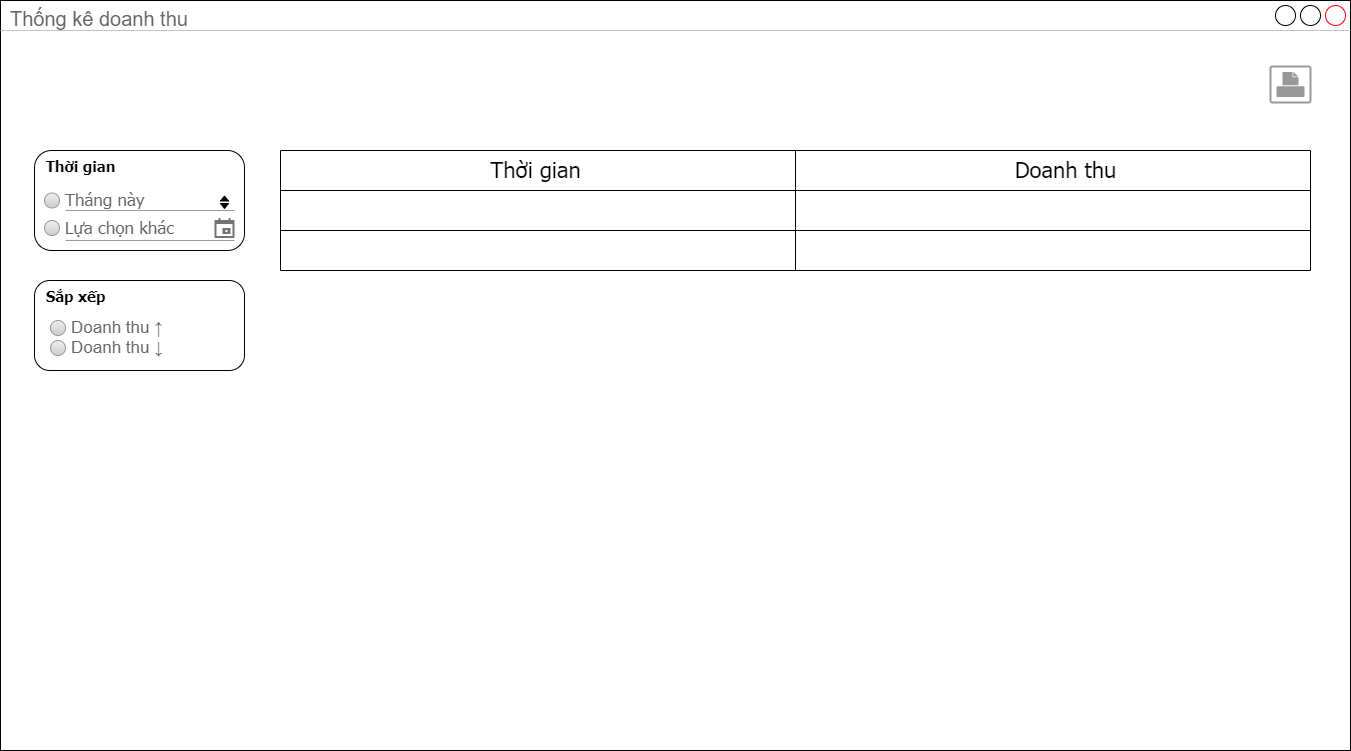

The diagram above was exported from draw.io. Its source (the exported page's mxGraphModel, read from the mxfile embedded in the PNG):
<mxGraphModel dx="1038" dy="341" grid="1" gridSize="10" guides="1" tooltips="1" connect="1" arrows="1" fold="1" page="1" pageScale="1" pageWidth="850" pageHeight="100" math="0" shadow="0">
  <root>
    <mxCell id="0" />
    <mxCell id="1" parent="0" />
    <mxCell id="HQ6ZOBRmKP3o-N8ocjQO-144" value="Thống kê doanh thu" style="strokeWidth=1;shadow=0;dashed=0;align=center;html=1;shape=mxgraph.mockup.containers.window;align=left;verticalAlign=top;spacingLeft=8;strokeColor2=#FF0000;strokeColor3=#c4c4c4;fontColor=#666666;mainText=;fontSize=20;labelBackgroundColor=none;" parent="1" vertex="1">
      <mxGeometry x="500" y="340" width="1350" height="750" as="geometry" />
    </mxCell>
    <mxCell id="HQ6ZOBRmKP3o-N8ocjQO-145" value="" style="rounded=1;whiteSpace=wrap;html=1;fontFamily=Tahoma;fontSize=15;arcSize=17;" parent="1" vertex="1">
      <mxGeometry x="534" y="620" width="210" height="90" as="geometry" />
    </mxCell>
    <mxCell id="HQ6ZOBRmKP3o-N8ocjQO-146" value="Sắp xếp" style="text;html=1;align=center;verticalAlign=middle;resizable=0;points=[];autosize=1;strokeColor=none;fillColor=none;fontSize=15;fontFamily=Tahoma;fontStyle=1" parent="1" vertex="1">
      <mxGeometry x="535" y="620" width="80" height="30" as="geometry" />
    </mxCell>
    <mxCell id="HQ6ZOBRmKP3o-N8ocjQO-147" style="edgeStyle=orthogonalEdgeStyle;rounded=0;orthogonalLoop=1;jettySize=auto;html=1;exitX=0.5;exitY=1;exitDx=0;exitDy=0;fontSize=20;" parent="1" source="HQ6ZOBRmKP3o-N8ocjQO-145" target="HQ6ZOBRmKP3o-N8ocjQO-145" edge="1">
      <mxGeometry relative="1" as="geometry" />
    </mxCell>
    <mxCell id="HQ6ZOBRmKP3o-N8ocjQO-150" value="Doanh thu ↑" style="shape=ellipse;fillColor=#eeeeee;strokeColor=#999999;gradientColor=#cccccc;html=1;align=left;spacingLeft=4;fontSize=17;fontColor=#666666;labelPosition=right;shadow=0;" parent="1" vertex="1">
      <mxGeometry x="550" y="660" width="15" height="15" as="geometry" />
    </mxCell>
    <mxCell id="HQ6ZOBRmKP3o-N8ocjQO-151" value="Doanh thu ↓" style="shape=ellipse;fillColor=#eeeeee;strokeColor=#999999;gradientColor=#cccccc;html=1;align=left;spacingLeft=4;fontSize=17;fontColor=#666666;labelPosition=right;shadow=0;" parent="1" vertex="1">
      <mxGeometry x="550" y="680" width="15" height="15" as="geometry" />
    </mxCell>
    <mxCell id="HQ6ZOBRmKP3o-N8ocjQO-154" value="" style="rounded=1;whiteSpace=wrap;html=1;fontFamily=Tahoma;fontSize=15;arcSize=17;" parent="1" vertex="1">
      <mxGeometry x="534" y="490" width="210" height="100" as="geometry" />
    </mxCell>
    <mxCell id="HQ6ZOBRmKP3o-N8ocjQO-155" value="Thời gian" style="text;html=1;align=center;verticalAlign=middle;resizable=0;points=[];autosize=1;strokeColor=none;fillColor=none;fontSize=15;fontFamily=Tahoma;fontStyle=1" parent="1" vertex="1">
      <mxGeometry x="535" y="490" width="90" height="30" as="geometry" />
    </mxCell>
    <mxCell id="HQ6ZOBRmKP3o-N8ocjQO-156" value="Lựa chọn khác" style="shape=ellipse;fillColor=#eeeeee;strokeColor=#999999;gradientColor=#cccccc;html=1;align=left;spacingLeft=4;fontSize=17;fontColor=#666666;labelPosition=right;shadow=0;fontFamily=Tahoma;labelPadding=0;sketch=0;" parent="1" vertex="1">
      <mxGeometry x="544" y="560" width="15" height="15" as="geometry" />
    </mxCell>
    <mxCell id="HQ6ZOBRmKP3o-N8ocjQO-157" value="Tháng này" style="shape=ellipse;fillColor=#eeeeee;strokeColor=#999999;gradientColor=#cccccc;html=1;align=left;spacingLeft=4;fontSize=17;fontColor=#666666;labelPosition=right;shadow=0;fontFamily=Tahoma;" parent="1" vertex="1">
      <mxGeometry x="544" y="532.5" width="15" height="15" as="geometry" />
    </mxCell>
    <mxCell id="HQ6ZOBRmKP3o-N8ocjQO-158" value="" style="verticalLabelPosition=bottom;shadow=0;dashed=0;align=center;html=1;verticalAlign=top;strokeWidth=1;shape=mxgraph.mockup.markup.line;strokeColor=#999999;sketch=0;fontFamily=Tahoma;fontSize=15;" parent="1" vertex="1">
      <mxGeometry x="565" y="540" width="169" height="20" as="geometry" />
    </mxCell>
    <mxCell id="HQ6ZOBRmKP3o-N8ocjQO-159" value="" style="verticalLabelPosition=bottom;shadow=0;dashed=0;align=center;html=1;verticalAlign=top;strokeWidth=1;shape=mxgraph.mockup.markup.line;strokeColor=#999999;sketch=0;fontFamily=Tahoma;fontSize=15;" parent="1" vertex="1">
      <mxGeometry x="565" y="570" width="169" height="20" as="geometry" />
    </mxCell>
    <mxCell id="HQ6ZOBRmKP3o-N8ocjQO-160" value="" style="dashed=0;aspect=fixed;verticalLabelPosition=bottom;verticalAlign=top;align=center;shape=mxgraph.gmdl.calendar;strokeColor=none;fillColor=#737373;shadow=0;sketch=0;fontFamily=Tahoma;fontSize=15;" parent="1" vertex="1">
      <mxGeometry x="714" y="557.5" width="20" height="20" as="geometry" />
    </mxCell>
    <mxCell id="HQ6ZOBRmKP3o-N8ocjQO-161" value="" style="triangle;whiteSpace=wrap;html=1;dashed=0;direction=south;shadow=0;sketch=0;fontFamily=Tahoma;fontSize=15;fillColor=#000000;" parent="1" vertex="1">
      <mxGeometry x="720" y="543" width="8" height="5" as="geometry" />
    </mxCell>
    <mxCell id="HQ6ZOBRmKP3o-N8ocjQO-162" value="" style="triangle;whiteSpace=wrap;html=1;dashed=0;direction=south;shadow=0;sketch=0;fontFamily=Tahoma;fontSize=15;fillColor=#000000;rotation=-180;" parent="1" vertex="1">
      <mxGeometry x="720" y="535.5" width="8" height="5" as="geometry" />
    </mxCell>
    <mxCell id="HQ6ZOBRmKP3o-N8ocjQO-163" value="" style="shape=table;startSize=0;container=1;collapsible=0;childLayout=tableLayout;" parent="1" vertex="1">
      <mxGeometry x="780" y="490" width="1030" height="120" as="geometry" />
    </mxCell>
    <mxCell id="HQ6ZOBRmKP3o-N8ocjQO-164" value="" style="shape=tableRow;horizontal=0;startSize=0;swimlaneHead=0;swimlaneBody=0;top=0;left=0;bottom=0;right=0;collapsible=0;dropTarget=0;fillColor=none;points=[[0,0.5],[1,0.5]];portConstraint=eastwest;" parent="HQ6ZOBRmKP3o-N8ocjQO-163" vertex="1">
      <mxGeometry width="1030" height="40" as="geometry" />
    </mxCell>
    <mxCell id="HQ6ZOBRmKP3o-N8ocjQO-165" value="" style="shape=partialRectangle;html=1;whiteSpace=wrap;connectable=0;overflow=hidden;fillColor=none;top=0;left=0;bottom=0;right=0;pointerEvents=1;" parent="HQ6ZOBRmKP3o-N8ocjQO-164" vertex="1">
      <mxGeometry width="515" height="40" as="geometry">
        <mxRectangle width="515" height="40" as="alternateBounds" />
      </mxGeometry>
    </mxCell>
    <mxCell id="HQ6ZOBRmKP3o-N8ocjQO-185" style="shape=partialRectangle;html=1;whiteSpace=wrap;connectable=0;overflow=hidden;fillColor=none;top=0;left=0;bottom=0;right=0;pointerEvents=1;" parent="HQ6ZOBRmKP3o-N8ocjQO-164" vertex="1">
      <mxGeometry x="515" width="515" height="40" as="geometry">
        <mxRectangle width="515" height="40" as="alternateBounds" />
      </mxGeometry>
    </mxCell>
    <mxCell id="HQ6ZOBRmKP3o-N8ocjQO-186" style="shape=tableRow;horizontal=0;startSize=0;swimlaneHead=0;swimlaneBody=0;top=0;left=0;bottom=0;right=0;collapsible=0;dropTarget=0;fillColor=none;points=[[0,0.5],[1,0.5]];portConstraint=eastwest;" parent="HQ6ZOBRmKP3o-N8ocjQO-163" vertex="1">
      <mxGeometry y="40" width="1030" height="40" as="geometry" />
    </mxCell>
    <mxCell id="HQ6ZOBRmKP3o-N8ocjQO-187" style="shape=partialRectangle;html=1;whiteSpace=wrap;connectable=0;overflow=hidden;fillColor=none;top=0;left=0;bottom=0;right=0;pointerEvents=1;" parent="HQ6ZOBRmKP3o-N8ocjQO-186" vertex="1">
      <mxGeometry width="515" height="40" as="geometry">
        <mxRectangle width="515" height="40" as="alternateBounds" />
      </mxGeometry>
    </mxCell>
    <mxCell id="HQ6ZOBRmKP3o-N8ocjQO-188" style="shape=partialRectangle;html=1;whiteSpace=wrap;connectable=0;overflow=hidden;fillColor=none;top=0;left=0;bottom=0;right=0;pointerEvents=1;" parent="HQ6ZOBRmKP3o-N8ocjQO-186" vertex="1">
      <mxGeometry x="515" width="515" height="40" as="geometry">
        <mxRectangle width="515" height="40" as="alternateBounds" />
      </mxGeometry>
    </mxCell>
    <mxCell id="HQ6ZOBRmKP3o-N8ocjQO-189" style="shape=tableRow;horizontal=0;startSize=0;swimlaneHead=0;swimlaneBody=0;top=0;left=0;bottom=0;right=0;collapsible=0;dropTarget=0;fillColor=none;points=[[0,0.5],[1,0.5]];portConstraint=eastwest;" parent="HQ6ZOBRmKP3o-N8ocjQO-163" vertex="1">
      <mxGeometry y="80" width="1030" height="40" as="geometry" />
    </mxCell>
    <mxCell id="HQ6ZOBRmKP3o-N8ocjQO-190" style="shape=partialRectangle;html=1;whiteSpace=wrap;connectable=0;overflow=hidden;fillColor=none;top=0;left=0;bottom=0;right=0;pointerEvents=1;" parent="HQ6ZOBRmKP3o-N8ocjQO-189" vertex="1">
      <mxGeometry width="515" height="40" as="geometry">
        <mxRectangle width="515" height="40" as="alternateBounds" />
      </mxGeometry>
    </mxCell>
    <mxCell id="HQ6ZOBRmKP3o-N8ocjQO-191" style="shape=partialRectangle;html=1;whiteSpace=wrap;connectable=0;overflow=hidden;fillColor=none;top=0;left=0;bottom=0;right=0;pointerEvents=1;" parent="HQ6ZOBRmKP3o-N8ocjQO-189" vertex="1">
      <mxGeometry x="515" width="515" height="40" as="geometry">
        <mxRectangle width="515" height="40" as="alternateBounds" />
      </mxGeometry>
    </mxCell>
    <mxCell id="HQ6ZOBRmKP3o-N8ocjQO-192" value="&lt;font style=&quot;font-size: 22px;&quot;&gt;Doanh thu&lt;/font&gt;" style="text;html=1;align=center;verticalAlign=middle;resizable=0;points=[];autosize=1;strokeColor=none;fillColor=none;fontFamily=Tahoma;fontSize=22;" parent="1" vertex="1">
      <mxGeometry x="1500" y="490" width="130" height="40" as="geometry" />
    </mxCell>
    <mxCell id="HQ6ZOBRmKP3o-N8ocjQO-194" value="&lt;font style=&quot;font-size: 22px;&quot;&gt;Thời gian&lt;/font&gt;" style="text;html=1;align=center;verticalAlign=middle;resizable=0;points=[];autosize=1;strokeColor=none;fillColor=none;fontFamily=Tahoma;fontSize=22;" parent="1" vertex="1">
      <mxGeometry x="980" y="490" width="110" height="40" as="geometry" />
    </mxCell>
    <mxCell id="HQ6ZOBRmKP3o-N8ocjQO-195" value="" style="strokeColor=#999999;verticalLabelPosition=bottom;shadow=0;dashed=0;verticalAlign=top;strokeWidth=2;html=1;shape=mxgraph.mockup.misc.printIcon;sketch=0;fontFamily=Tahoma;fontSize=15;fillColor=#FFFFFF;" parent="1" vertex="1">
      <mxGeometry x="1770" y="406" width="40" height="36" as="geometry" />
    </mxCell>
  </root>
</mxGraphModel>